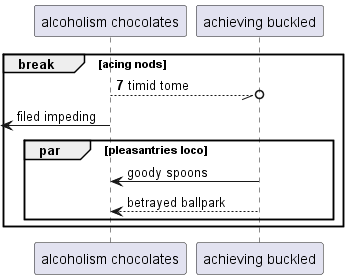

The diagram above was rendered by PlantUML. Its source (embedded in the PNG):
@startuml
participant "alcoholism chocolates" as 0
participant "achieving buckled" as 1
autonumber 7 1
break acing nods
0 --//o 1: timid tome
autonumber stop
 [<- 0: filed impeding
par pleasantries loco
1 -> 0: goody spoons
1 --> 0: betrayed ballpark
autonumber resume
end
end
@enduml